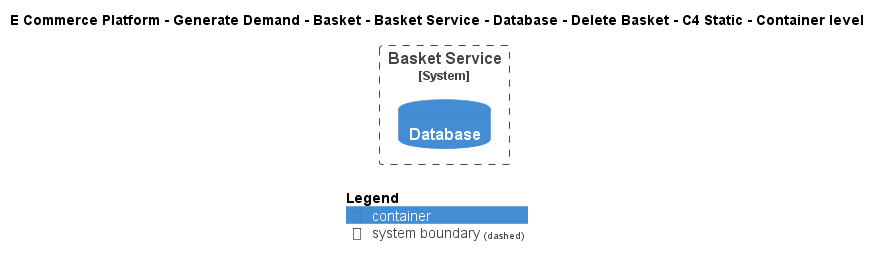

The diagram above was rendered by PlantUML. Its source (embedded in the PNG):
@startuml
!include ..\..\..\..\..\..\..\..\..\.c4s\C4_Container.puml

AddElementTag("c4interflow:lifecycle:new", $bgColor=green, $fontColor=#ffffff, $borderColor=green, $shadowing="False")
AddElementTag("c4interflow:lifecycle:changed", $bgColor=orange, $fontColor=#ffffff, $borderColor=orange, $shadowing="False")
AddElementTag("c4interflow:lifecycle:removed", $bgColor=red, $fontColor=#ffffff, $borderColor=red, $shadowing="False")

AddRelTag("c4interflow:lifecycle:new", $textColor=green, $lineColor=green)
AddRelTag("c4interflow:lifecycle:changed", $textColor=orange, $lineColor=orange)
AddRelTag("c4interflow:lifecycle:removed", $textColor=red, $lineColor=red)

SHOW_PERSON_PORTRAIT()
LAYOUT_TOP_DOWN()

skinparam linetype polyline

title E Commerce Platform - Generate Demand - Basket - Basket Service - Database - Delete Basket - C4 Static - Container level


System_Boundary(ECommercePlatform.GenerateDemand.Basket.SoftwareSystems.BasketService, "Basket Service") {
    ContainerDb(ECommercePlatform.GenerateDemand.Basket.SoftwareSystems.BasketService.Containers.Database, "Database", "", "")
}



SHOW_LEGEND()
@enduml